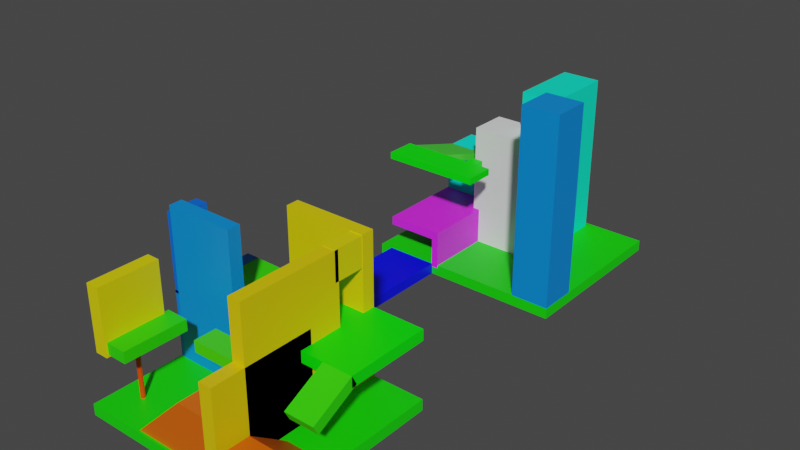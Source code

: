 # Source: blend.blend  (saved by Blender 2.91.10; exported with 4.5.12 LTS)
import bpy
from mathutils import Matrix  # noqa: F401  (used for matrix-valued properties, if any)

bpy.ops.wm.read_factory_settings(use_empty=True)
scene = bpy.context.scene
scene.name = 'Scene'

# ---- collections
col_collection = bpy.data.collections.new('Collection'); scene.collection.children.link(col_collection)

# ---- materials (node trees are filled in below, after node groups)
mat_x = bpy.data.materials.new('マテリアル')
mat_x.use_transparent_shadow = False
mat_003 = bpy.data.materials.new('マテリアル.003')
mat_003.use_transparent_shadow = False
mat_005 = bpy.data.materials.new('マテリアル.005')
mat_005.use_transparent_shadow = False
mat_009 = bpy.data.materials.new('マテリアル.009')
mat_009.use_transparent_shadow = False
mat_007 = bpy.data.materials.new('マテリアル.007')
mat_007.use_transparent_shadow = False
mat_001 = bpy.data.materials.new('マテリアル.001')
mat_001.use_transparent_shadow = False
mat_002 = bpy.data.materials.new('マテリアル.002')
mat_002.use_transparent_shadow = False
mat_011 = bpy.data.materials.new('マテリアル.011')
mat_011.use_transparent_shadow = False
mat_012 = bpy.data.materials.new('マテリアル.012')
mat_012.use_transparent_shadow = False
mat_008 = bpy.data.materials.new('マテリアル.008')
mat_008.use_transparent_shadow = False
mat_014 = bpy.data.materials.new('マテリアル.014')
mat_014.use_transparent_shadow = False
mat_013 = bpy.data.materials.new('マテリアル.013')
mat_013.use_transparent_shadow = False
mat_017 = bpy.data.materials.new('マテリアル.017')
mat_017.use_transparent_shadow = False
mat_006 = bpy.data.materials.new('マテリアル.006')
mat_006.use_transparent_shadow = False
mat_010 = bpy.data.materials.new('マテリアル.010')
mat_010.use_transparent_shadow = False
mat_018 = bpy.data.materials.new('マテリアル.018')
mat_018.use_transparent_shadow = False
mat_016 = bpy.data.materials.new('マテリアル.016')
mat_016.use_transparent_shadow = False
mat_015 = bpy.data.materials.new('マテリアル.015')
mat_015.use_transparent_shadow = False
mat_004 = bpy.data.materials.new('マテリアル.004')
mat_004.use_transparent_shadow = False
mat_019 = bpy.data.materials.new('マテリアル.019')
mat_019.use_transparent_shadow = False
mat_023 = bpy.data.materials.new('マテリアル.023')
mat_023.use_transparent_shadow = False
mat_021 = bpy.data.materials.new('マテリアル.021')
mat_021.use_transparent_shadow = False
mat_020 = bpy.data.materials.new('マテリアル.020')
mat_020.use_transparent_shadow = False
mat_024 = bpy.data.materials.new('マテリアル.024')
mat_024.use_transparent_shadow = False
mat_022 = bpy.data.materials.new('マテリアル.022')
mat_022.use_transparent_shadow = False

# ---- material node trees
mat_x.use_nodes = True; mat_x.node_tree.nodes.clear()
_N = mat_x.node_tree.nodes; _L = mat_x.node_tree.links
n0 = _N.new('ShaderNodeBsdfPrincipled'); n0.name = 'Principled BSDF'; n0.location = (10, 300)
n0.distribution = 'GGX'
n0.subsurface_method = 'BURLEY'
n0.inputs[0].default_value = (0.007624, 0.8, 0.0, 1.0)
n0.inputs[3].default_value = 1.45
n0.inputs[27].default_value = (0.0, 0.0, 0.0, 1.0)
n0.inputs[28].default_value = 1.0
n1 = _N.new('ShaderNodeOutputMaterial'); n1.name = 'Material Output'; n1.location = (300, 300)
_L.new(n0.outputs[0], n1.inputs[0])
n1.is_active_output = True
mat_003.use_nodes = True; mat_003.node_tree.nodes.clear()
_N = mat_003.node_tree.nodes; _L = mat_003.node_tree.links
n0 = _N.new('ShaderNodeBsdfPrincipled'); n0.name = 'Principled BSDF'; n0.location = (10, 300)
n0.distribution = 'GGX'
n0.subsurface_method = 'BURLEY'
n0.inputs[0].default_value = (0.8, 0.1141, 0.0, 1.0)
n0.inputs[3].default_value = 1.45
n0.inputs[27].default_value = (0.0, 0.0, 0.0, 1.0)
n0.inputs[28].default_value = 1.0
n1 = _N.new('ShaderNodeOutputMaterial'); n1.name = 'Material Output'; n1.location = (300, 300)
_L.new(n0.outputs[0], n1.inputs[0])
n1.is_active_output = True
mat_005.use_nodes = True; mat_005.node_tree.nodes.clear()
_N = mat_005.node_tree.nodes; _L = mat_005.node_tree.links
n0 = _N.new('ShaderNodeBsdfPrincipled'); n0.name = 'Principled BSDF'; n0.location = (10, 300)
n0.distribution = 'GGX'
n0.subsurface_method = 'BURLEY'
n0.inputs[0].default_value = (0.8, 0.6132, 0.0, 1.0)
n0.inputs[3].default_value = 1.45
n0.inputs[27].default_value = (0.0, 0.0, 0.0, 1.0)
n0.inputs[28].default_value = 1.0
n1 = _N.new('ShaderNodeOutputMaterial'); n1.name = 'Material Output'; n1.location = (300, 300)
_L.new(n0.outputs[0], n1.inputs[0])
n1.is_active_output = True
mat_009.use_nodes = True; mat_009.node_tree.nodes.clear()
_N = mat_009.node_tree.nodes; _L = mat_009.node_tree.links
n0 = _N.new('ShaderNodeBsdfPrincipled'); n0.name = 'Principled BSDF'; n0.location = (10, 300)
n0.distribution = 'GGX'
n0.subsurface_method = 'BURLEY'
n0.inputs[0].default_value = (0.7509, 0.8, 0.0, 1.0)
n0.inputs[3].default_value = 1.45
n0.inputs[27].default_value = (0.0, 0.0, 0.0, 1.0)
n0.inputs[28].default_value = 1.0
n1 = _N.new('ShaderNodeOutputMaterial'); n1.name = 'Material Output'; n1.location = (300, 300)
_L.new(n0.outputs[0], n1.inputs[0])
n1.is_active_output = True
mat_007.use_nodes = True; mat_007.node_tree.nodes.clear()
_N = mat_007.node_tree.nodes; _L = mat_007.node_tree.links
n0 = _N.new('ShaderNodeBsdfPrincipled'); n0.name = 'Principled BSDF'; n0.location = (10, 300)
n0.distribution = 'GGX'
n0.subsurface_method = 'BURLEY'
n0.inputs[0].default_value = (0.8, 0.7003, 0.0, 1.0)
n0.inputs[3].default_value = 1.45
n0.inputs[27].default_value = (0.0, 0.0, 0.0, 1.0)
n0.inputs[28].default_value = 1.0
n1 = _N.new('ShaderNodeOutputMaterial'); n1.name = 'Material Output'; n1.location = (300, 300)
_L.new(n0.outputs[0], n1.inputs[0])
n1.is_active_output = True
mat_001.use_nodes = True; mat_001.node_tree.nodes.clear()
_N = mat_001.node_tree.nodes; _L = mat_001.node_tree.links
n0 = _N.new('ShaderNodeBsdfPrincipled'); n0.name = 'Principled BSDF'; n0.location = (10, 300)
n0.distribution = 'GGX'
n0.subsurface_method = 'BURLEY'
n0.inputs[0].default_value = (0.0006761, 1.0, 0.0, 1.0)
n0.inputs[3].default_value = 1.45
n0.inputs[27].default_value = (0.0, 0.0, 0.0, 1.0)
n0.inputs[28].default_value = 1.0
n1 = _N.new('ShaderNodeOutputMaterial'); n1.name = 'Material Output'; n1.location = (300, 300)
_L.new(n0.outputs[0], n1.inputs[0])
n1.is_active_output = True
mat_002.use_nodes = True; mat_002.node_tree.nodes.clear()
_N = mat_002.node_tree.nodes; _L = mat_002.node_tree.links
n0 = _N.new('ShaderNodeBsdfPrincipled'); n0.name = 'Principled BSDF'; n0.location = (10, 300)
n0.distribution = 'GGX'
n0.subsurface_method = 'BURLEY'
n0.inputs[0].default_value = (0.02913, 0.8, 0.0, 1.0)
n0.inputs[3].default_value = 1.45
n0.inputs[27].default_value = (0.0, 0.0, 0.0, 1.0)
n0.inputs[28].default_value = 1.0
n1 = _N.new('ShaderNodeOutputMaterial'); n1.name = 'Material Output'; n1.location = (300, 300)
_L.new(n0.outputs[0], n1.inputs[0])
n1.is_active_output = True
mat_011.use_nodes = True; mat_011.node_tree.nodes.clear()
_N = mat_011.node_tree.nodes; _L = mat_011.node_tree.links
n0 = _N.new('ShaderNodeBsdfPrincipled'); n0.name = 'Principled BSDF'; n0.location = (10, 300)
n0.distribution = 'GGX'
n0.subsurface_method = 'BURLEY'
n0.inputs[0].default_value = (0.0, 0.2008, 0.8, 1.0)
n0.inputs[3].default_value = 1.45
n0.inputs[27].default_value = (0.0, 0.0, 0.0, 1.0)
n0.inputs[28].default_value = 1.0
n1 = _N.new('ShaderNodeOutputMaterial'); n1.name = 'Material Output'; n1.location = (300, 300)
_L.new(n0.outputs[0], n1.inputs[0])
n1.is_active_output = True
mat_012.use_nodes = True; mat_012.node_tree.nodes.clear()
_N = mat_012.node_tree.nodes; _L = mat_012.node_tree.links
n0 = _N.new('ShaderNodeBsdfPrincipled'); n0.name = 'Principled BSDF'; n0.location = (10, 300)
n0.distribution = 'GGX'
n0.subsurface_method = 'BURLEY'
n0.inputs[0].default_value = (0.03725, 0.8, 0.0, 1.0)
n0.inputs[3].default_value = 1.45
n0.inputs[27].default_value = (0.0, 0.0, 0.0, 1.0)
n0.inputs[28].default_value = 1.0
n1 = _N.new('ShaderNodeOutputMaterial'); n1.name = 'Material Output'; n1.location = (300, 300)
_L.new(n0.outputs[0], n1.inputs[0])
n1.is_active_output = True
mat_008.use_nodes = True; mat_008.node_tree.nodes.clear()
_N = mat_008.node_tree.nodes; _L = mat_008.node_tree.links
n0 = _N.new('ShaderNodeBsdfPrincipled'); n0.name = 'Principled BSDF'; n0.location = (10, 300)
n0.distribution = 'GGX'
n0.subsurface_method = 'BURLEY'
n0.inputs[0].default_value = (0.8, 0.6441, 0.0, 1.0)
n0.inputs[3].default_value = 1.45
n0.inputs[27].default_value = (0.0, 0.0, 0.0, 1.0)
n0.inputs[28].default_value = 1.0
n1 = _N.new('ShaderNodeOutputMaterial'); n1.name = 'Material Output'; n1.location = (300, 300)
_L.new(n0.outputs[0], n1.inputs[0])
n1.is_active_output = True
mat_014.use_nodes = True; mat_014.node_tree.nodes.clear()
_N = mat_014.node_tree.nodes; _L = mat_014.node_tree.links
n0 = _N.new('ShaderNodeBsdfPrincipled'); n0.name = 'Principled BSDF'; n0.location = (10, 300)
n0.distribution = 'GGX'
n0.subsurface_method = 'BURLEY'
n0.inputs[0].default_value = (0.0, 0.2584, 0.8, 1.0)
n0.inputs[3].default_value = 1.45
n0.inputs[27].default_value = (0.0, 0.0, 0.0, 1.0)
n0.inputs[28].default_value = 1.0
n1 = _N.new('ShaderNodeOutputMaterial'); n1.name = 'Material Output'; n1.location = (300, 300)
_L.new(n0.outputs[0], n1.inputs[0])
n1.is_active_output = True
mat_013.use_nodes = True; mat_013.node_tree.nodes.clear()
_N = mat_013.node_tree.nodes; _L = mat_013.node_tree.links
n0 = _N.new('ShaderNodeBsdfPrincipled'); n0.name = 'Principled BSDF'; n0.location = (10, 300)
n0.distribution = 'GGX'
n0.subsurface_method = 'BURLEY'
n0.inputs[0].default_value = (0.0, 0.1342, 0.8, 1.0)
n0.inputs[3].default_value = 1.45
n0.inputs[27].default_value = (0.0, 0.0, 0.0, 1.0)
n0.inputs[28].default_value = 1.0
n1 = _N.new('ShaderNodeOutputMaterial'); n1.name = 'Material Output'; n1.location = (300, 300)
_L.new(n0.outputs[0], n1.inputs[0])
n1.is_active_output = True
mat_017.use_nodes = True; mat_017.node_tree.nodes.clear()
_N = mat_017.node_tree.nodes; _L = mat_017.node_tree.links
n0 = _N.new('ShaderNodeBsdfPrincipled'); n0.name = 'Principled BSDF'; n0.location = (10, 300)
n0.distribution = 'GGX'
n0.subsurface_method = 'BURLEY'
n0.inputs[0].default_value = (0.06479, 0.8, 0.0, 1.0)
n0.inputs[3].default_value = 1.45
n0.inputs[27].default_value = (0.0, 0.0, 0.0, 1.0)
n0.inputs[28].default_value = 1.0
n1 = _N.new('ShaderNodeOutputMaterial'); n1.name = 'Material Output'; n1.location = (300, 300)
_L.new(n0.outputs[0], n1.inputs[0])
n1.is_active_output = True
mat_006.use_nodes = True; mat_006.node_tree.nodes.clear()
_N = mat_006.node_tree.nodes; _L = mat_006.node_tree.links
n0 = _N.new('ShaderNodeBsdfPrincipled'); n0.name = 'Principled BSDF'; n0.location = (10, 300)
n0.distribution = 'GGX'
n0.subsurface_method = 'BURLEY'
n0.inputs[0].default_value = (0.8, 0.5764, 0.0, 1.0)
n0.inputs[3].default_value = 1.45
n0.inputs[27].default_value = (0.0, 0.0, 0.0, 1.0)
n0.inputs[28].default_value = 1.0
n1 = _N.new('ShaderNodeOutputMaterial'); n1.name = 'Material Output'; n1.location = (300, 300)
_L.new(n0.outputs[0], n1.inputs[0])
n1.is_active_output = True
mat_010.use_nodes = True; mat_010.node_tree.nodes.clear()
_N = mat_010.node_tree.nodes; _L = mat_010.node_tree.links
n0 = _N.new('ShaderNodeBsdfPrincipled'); n0.name = 'Principled BSDF'; n0.location = (10, 300)
n0.distribution = 'GGX'
n0.subsurface_method = 'BURLEY'
n0.inputs[0].default_value = (0.8, 0.6977, 0.0, 1.0)
n0.inputs[3].default_value = 1.45
n0.inputs[27].default_value = (0.0, 0.0, 0.0, 1.0)
n0.inputs[28].default_value = 1.0
n1 = _N.new('ShaderNodeOutputMaterial'); n1.name = 'Material Output'; n1.location = (300, 300)
_L.new(n0.outputs[0], n1.inputs[0])
n1.is_active_output = True
mat_018.use_nodes = True; mat_018.node_tree.nodes.clear()
_N = mat_018.node_tree.nodes; _L = mat_018.node_tree.links
n0 = _N.new('ShaderNodeBsdfPrincipled'); n0.name = 'Principled BSDF'; n0.location = (10, 300)
n0.distribution = 'GGX'
n0.subsurface_method = 'BURLEY'
n0.inputs[0].default_value = (0.02627, 0.8, 0.0, 1.0)
n0.inputs[3].default_value = 1.45
n0.inputs[27].default_value = (0.0, 0.0, 0.0, 1.0)
n0.inputs[28].default_value = 1.0
n1 = _N.new('ShaderNodeOutputMaterial'); n1.name = 'Material Output'; n1.location = (300, 300)
_L.new(n0.outputs[0], n1.inputs[0])
n1.is_active_output = True
mat_016.use_nodes = True; mat_016.node_tree.nodes.clear()
_N = mat_016.node_tree.nodes; _L = mat_016.node_tree.links
n0 = _N.new('ShaderNodeBsdfPrincipled'); n0.name = 'Principled BSDF'; n0.location = (10, 300)
n0.distribution = 'GGX'
n0.subsurface_method = 'BURLEY'
n0.inputs[0].default_value = (0.8, 0.06209, 0.0, 1.0)
n0.inputs[3].default_value = 1.45
n0.inputs[27].default_value = (0.0, 0.0, 0.0, 1.0)
n0.inputs[28].default_value = 1.0
n1 = _N.new('ShaderNodeOutputMaterial'); n1.name = 'Material Output'; n1.location = (300, 300)
_L.new(n0.outputs[0], n1.inputs[0])
n1.is_active_output = True
mat_015.use_nodes = True; mat_015.node_tree.nodes.clear()
_N = mat_015.node_tree.nodes; _L = mat_015.node_tree.links
n0 = _N.new('ShaderNodeBsdfPrincipled'); n0.name = 'Principled BSDF'; n0.location = (10, 300)
n0.distribution = 'GGX'
n0.subsurface_method = 'BURLEY'
n0.inputs[0].default_value = (0.8, 0.05092, 0.0, 1.0)
n0.inputs[3].default_value = 1.45
n0.inputs[27].default_value = (0.0, 0.0, 0.0, 1.0)
n0.inputs[28].default_value = 1.0
n1 = _N.new('ShaderNodeOutputMaterial'); n1.name = 'Material Output'; n1.location = (300, 300)
_L.new(n0.outputs[0], n1.inputs[0])
n1.is_active_output = True
mat_004.use_nodes = True; mat_004.node_tree.nodes.clear()
_N = mat_004.node_tree.nodes; _L = mat_004.node_tree.links
n0 = _N.new('ShaderNodeBsdfPrincipled'); n0.name = 'Principled BSDF'; n0.location = (10, 300)
n0.distribution = 'GGX'
n0.subsurface_method = 'BURLEY'
n0.inputs[0].default_value = (0.8, 0.1224, 0.0, 1.0)
n0.inputs[3].default_value = 1.45
n0.inputs[27].default_value = (0.0, 0.0, 0.0, 1.0)
n0.inputs[28].default_value = 1.0
n1 = _N.new('ShaderNodeOutputMaterial'); n1.name = 'Material Output'; n1.location = (300, 300)
_L.new(n0.outputs[0], n1.inputs[0])
n1.is_active_output = True
mat_019.use_nodes = True; mat_019.node_tree.nodes.clear()
_N = mat_019.node_tree.nodes; _L = mat_019.node_tree.links
n0 = _N.new('ShaderNodeBsdfPrincipled'); n0.name = 'Principled BSDF'; n0.location = (10, 300)
n0.distribution = 'GGX'
n0.subsurface_method = 'BURLEY'
n0.inputs[0].default_value = (0.0, 0.003086, 1.0, 1.0)
n0.inputs[3].default_value = 1.45
n0.inputs[27].default_value = (0.0, 0.0, 0.0, 1.0)
n0.inputs[28].default_value = 1.0
n1 = _N.new('ShaderNodeOutputMaterial'); n1.name = 'Material Output'; n1.location = (300, 300)
_L.new(n0.outputs[0], n1.inputs[0])
n1.is_active_output = True
mat_023.use_nodes = True; mat_023.node_tree.nodes.clear()
_N = mat_023.node_tree.nodes; _L = mat_023.node_tree.links
n0 = _N.new('ShaderNodeBsdfPrincipled'); n0.name = 'Principled BSDF'; n0.location = (10, 300)
n0.distribution = 'GGX'
n0.subsurface_method = 'BURLEY'
n0.inputs[0].default_value = (0.8321, 0.02195, 1.0, 1.0)
n0.inputs[3].default_value = 1.45
n0.inputs[27].default_value = (0.0, 0.0, 0.0, 1.0)
n0.inputs[28].default_value = 1.0
n1 = _N.new('ShaderNodeOutputMaterial'); n1.name = 'Material Output'; n1.location = (300, 300)
_L.new(n0.outputs[0], n1.inputs[0])
n1.is_active_output = True
mat_021.use_nodes = True; mat_021.node_tree.nodes.clear()
_N = mat_021.node_tree.nodes; _L = mat_021.node_tree.links
n0 = _N.new('ShaderNodeBsdfPrincipled'); n0.name = 'Principled BSDF'; n0.location = (10, 300)
n0.distribution = 'GGX'
n0.subsurface_method = 'BURLEY'
n0.inputs[0].default_value = (0.0, 1.0, 0.7901, 1.0)
n0.inputs[3].default_value = 1.45
n0.inputs[27].default_value = (0.0, 0.0, 0.0, 1.0)
n0.inputs[28].default_value = 1.0
n1 = _N.new('ShaderNodeOutputMaterial'); n1.name = 'Material Output'; n1.location = (300, 300)
_L.new(n0.outputs[0], n1.inputs[0])
n1.is_active_output = True
mat_020.use_nodes = True; mat_020.node_tree.nodes.clear()
_N = mat_020.node_tree.nodes; _L = mat_020.node_tree.links
n0 = _N.new('ShaderNodeBsdfPrincipled'); n0.name = 'Principled BSDF'; n0.location = (10, 300)
n0.distribution = 'GGX'
n0.subsurface_method = 'BURLEY'
n0.inputs[0].default_value = (0.0, 1.0, 0.6473, 1.0)
n0.inputs[3].default_value = 1.45
n0.inputs[27].default_value = (0.0, 0.0, 0.0, 1.0)
n0.inputs[28].default_value = 1.0
n1 = _N.new('ShaderNodeOutputMaterial'); n1.name = 'Material Output'; n1.location = (300, 300)
_L.new(n0.outputs[0], n1.inputs[0])
n1.is_active_output = True
mat_024.use_nodes = True; mat_024.node_tree.nodes.clear()
_N = mat_024.node_tree.nodes; _L = mat_024.node_tree.links
n0 = _N.new('ShaderNodeBsdfPrincipled'); n0.name = 'Principled BSDF'; n0.location = (10, 300)
n0.distribution = 'GGX'
n0.subsurface_method = 'BURLEY'
n0.inputs[0].default_value = (0.0, 0.2432, 0.8, 1.0)
n0.inputs[3].default_value = 1.45
n0.inputs[27].default_value = (0.0, 0.0, 0.0, 1.0)
n0.inputs[28].default_value = 1.0
n1 = _N.new('ShaderNodeOutputMaterial'); n1.name = 'Material Output'; n1.location = (300, 300)
_L.new(n0.outputs[0], n1.inputs[0])
n1.is_active_output = True
mat_022.use_nodes = True; mat_022.node_tree.nodes.clear()
_N = mat_022.node_tree.nodes; _L = mat_022.node_tree.links
n0 = _N.new('ShaderNodeBsdfPrincipled'); n0.name = 'Principled BSDF'; n0.location = (10, 300)
n0.distribution = 'GGX'
n0.subsurface_method = 'BURLEY'
n0.inputs[0].default_value = (0.07786, 0.8, 0.04529, 1.0)
n0.inputs[3].default_value = 1.45
n0.inputs[27].default_value = (0.0, 0.0, 0.0, 1.0)
n0.inputs[28].default_value = 1.0
n1 = _N.new('ShaderNodeOutputMaterial'); n1.name = 'Material Output'; n1.location = (300, 300)
_L.new(n0.outputs[0], n1.inputs[0])
n1.is_active_output = True

# ---- world
world_world = bpy.data.worlds.new('World'); scene.world = world_world
world_world.use_nodes = True; world_world.node_tree.nodes.clear()
_N = world_world.node_tree.nodes; _L = world_world.node_tree.links
n0 = _N.new('ShaderNodeOutputWorld'); n0.name = 'World Output'; n0.location = (300, 300)
n1 = _N.new('ShaderNodeBackground'); n1.name = 'Background'; n1.location = (10, 300)
n1.inputs[0].default_value = (0.05088, 0.05088, 0.05088, 1.0)
_L.new(n1.outputs[0], n0.inputs[0])
n0.is_active_output = True
world_world.color = (0.05088, 0.05088, 0.05088)
world_world.use_sun_shadow = False
world_world.sun_shadow_jitter_overblur = 0.0

# ---- meshes
me_003 = bpy.data.meshes.new('立方体.003')
me_003.from_pydata([(-4.737, -3.811, -0.858), (-4.737, -3.811, -0.3727), (-4.737, 3.991, -0.858), (-4.737, 3.991, -0.3727), (4.191, -3.811, -0.858), (4.191, -3.811, -0.3727), (4.191, 3.991, -0.858), (4.191, 3.991, -0.3727)], [], [(0, 1, 3, 2), (2, 3, 7, 6), (6, 7, 5, 4), (4, 5, 1, 0), (2, 6, 4, 0), (7, 3, 1, 5)])
_uv = me_003.uv_layers.new(name='UVマップ')
_uv.uv.foreach_set('vector', [0.375, 0.0, 0.625, 0.0, 0.625, 0.25, 0.375, 0.25, 0.375, 0.25, 0.625, 0.25, 0.625, 0.5, 0.375, 0.5, 0.375, 0.5, 0.625, 0.5, 0.625, 0.75, 0.375, 0.75, 0.375, 0.75, 0.625, 0.75, 0.625, 1.0, 0.375, 1.0, 0.125, 0.5, 0.375, 0.5, 0.375, 0.75, 0.125, 0.75, 0.625, 0.5, 0.875, 0.5, 0.875, 0.75, 0.625, 0.75])
me_003.materials.append(mat_x)
me_003.use_remesh_fix_poles = True
me_003.use_remesh_preserve_attributes = False
me_003.update()
me_004 = bpy.data.meshes.new('立方体.004')
me_004.from_pydata([(2.126, -3.748, -0.5646), (2.126, -3.748, 0.8451), (2.126, -0.5811, -0.5646), (2.126, -2.532, 0.8451), (4.07, -3.748, -0.5646), (4.07, -3.748, 0.8451), (4.07, -0.5811, -0.5646), (4.07, -2.532, 0.8451)], [], [(0, 1, 3, 2), (2, 3, 7, 6), (6, 7, 5, 4), (4, 5, 1, 0), (2, 6, 4, 0), (7, 3, 1, 5)])
_uv = me_004.uv_layers.new(name='UVマップ')
_uv.uv.foreach_set('vector', [0.375, 0.0, 0.625, 0.0, 0.625, 0.09594, 0.375, 0.25, 0.375, 0.25, 0.625, 0.09594, 0.625, 0.6541, 0.375, 0.5, 0.375, 0.5, 0.625, 0.6541, 0.625, 0.75, 0.375, 0.75, 0.375, 0.75, 0.625, 0.75, 0.625, 1.0, 0.375, 1.0, 0.125, 0.5, 0.375, 0.5, 0.375, 0.75, 0.125, 0.75, 0.625, 0.6541, 0.875, 0.6541, 0.875, 0.75, 0.625, 0.75])
me_004.materials.append(mat_003)
me_004.use_remesh_fix_poles = True
me_004.use_remesh_preserve_attributes = False
me_004.update()
me_005 = bpy.data.meshes.new('立方体.005')
me_005.from_pydata([(1.299, -2.281, -0.8422), (1.299, -2.281, 5.747), (1.299, 2.225, -0.8422), (1.299, 2.225, 5.747), (1.869, -2.281, -0.8422), (1.869, -2.281, 5.747), (1.869, 2.225, -0.8422), (1.869, 2.225, 5.747)], [], [(0, 1, 3, 2), (2, 3, 7, 6), (6, 7, 5, 4), (4, 5, 1, 0), (2, 6, 4, 0), (7, 3, 1, 5)])
_uv = me_005.uv_layers.new(name='UVマップ')
_uv.uv.foreach_set('vector', [0.375, 0.0, 0.625, 0.0, 0.625, 0.2155, 0.375, 0.2155, 0.375, 0.2155, 0.625, 0.2155, 0.625, 0.5345, 0.375, 0.5345, 0.375, 0.5345, 0.625, 0.5345, 0.625, 0.75, 0.375, 0.75, 0.375, 0.75, 0.625, 0.75, 0.625, 1.0, 0.375, 1.0, 0.125, 0.5345, 0.375, 0.5345, 0.375, 0.75, 0.125, 0.75, 0.625, 0.5345, 0.875, 0.5345, 0.875, 0.75, 0.625, 0.75])
me_005.materials.append(mat_005)
me_005.use_remesh_fix_poles = True
me_005.use_remesh_preserve_attributes = False
me_005.update()
me_007 = bpy.data.meshes.new('立方体.007')
me_007.from_pydata([(1.299, 2.056, -0.8422), (1.299, 2.056, 2.504), (1.299, 4.009, -0.8422), (1.299, 4.009, 2.504), (1.869, 2.056, -0.8422), (1.869, 2.056, 2.504), (1.869, 4.009, -0.8422), (1.869, 4.009, 2.504)], [], [(0, 1, 3, 2), (2, 3, 7, 6), (6, 7, 5, 4), (4, 5, 1, 0), (2, 6, 4, 0), (7, 3, 1, 5)])
_uv = me_007.uv_layers.new(name='UVマップ')
_uv.uv.foreach_set('vector', [0.375, 0.0, 0.625, 0.0, 0.625, 0.2155, 0.375, 0.2155, 0.375, 0.2155, 0.625, 0.2155, 0.625, 0.5345, 0.375, 0.5345, 0.375, 0.5345, 0.625, 0.5345, 0.625, 0.75, 0.375, 0.75, 0.375, 0.75, 0.625, 0.75, 0.625, 1.0, 0.375, 1.0, 0.125, 0.5345, 0.375, 0.5345, 0.375, 0.75, 0.125, 0.75, 0.625, 0.5345, 0.875, 0.5345, 0.875, 0.75, 0.625, 0.75])
me_007.materials.append(mat_009)
me_007.use_remesh_fix_poles = True
me_007.use_remesh_preserve_attributes = False
me_007.update()
me_009 = bpy.data.meshes.new('立方体.009')
me_009.from_pydata([(1.299, 2.056, 4.484), (1.299, 2.056, 5.762), (1.299, 4.009, 4.484), (1.299, 4.009, 5.762), (1.869, 2.056, 4.484), (1.869, 2.056, 5.762), (1.869, 4.009, 4.484), (1.869, 4.009, 5.762)], [], [(0, 1, 3, 2), (2, 3, 7, 6), (6, 7, 5, 4), (4, 5, 1, 0), (2, 6, 4, 0), (7, 3, 1, 5)])
_uv = me_009.uv_layers.new(name='UVマップ')
_uv.uv.foreach_set('vector', [0.375, 0.0, 0.625, 0.0, 0.625, 0.2155, 0.375, 0.2155, 0.375, 0.2155, 0.625, 0.2155, 0.625, 0.5345, 0.375, 0.5345, 0.375, 0.5345, 0.625, 0.5345, 0.625, 0.75, 0.375, 0.75, 0.375, 0.75, 0.625, 0.75, 0.625, 1.0, 0.375, 1.0, 0.125, 0.5345, 0.375, 0.5345, 0.375, 0.75, 0.125, 0.75, 0.625, 0.5345, 0.875, 0.5345, 0.875, 0.75, 0.625, 0.75])
me_009.materials.append(mat_007)
me_009.use_remesh_fix_poles = True
me_009.use_remesh_preserve_attributes = False
me_009.update()
me_010 = bpy.data.meshes.new('立方体.010')
me_010.from_pydata([(-0.1571, 0.2577, 2.151), (-0.1571, 0.2577, 2.637), (-0.1571, 3.991, 2.151), (-0.1571, 3.991, 2.637), (4.191, 0.2577, 2.151), (4.191, 0.2577, 2.637), (4.191, 3.991, 2.151), (4.191, 3.991, 2.637)], [], [(0, 1, 3, 2), (2, 3, 7, 6), (6, 7, 5, 4), (4, 5, 1, 0), (2, 6, 4, 0), (7, 3, 1, 5)])
_uv = me_010.uv_layers.new(name='UVマップ')
_uv.uv.foreach_set('vector', [0.375, 0.0, 0.625, 0.0, 0.625, 0.25, 0.375, 0.25, 0.375, 0.25, 0.625, 0.25, 0.625, 0.5, 0.375, 0.5, 0.375, 0.5, 0.625, 0.5, 0.625, 0.75, 0.375, 0.75, 0.375, 0.75, 0.625, 0.75, 0.625, 1.0, 0.375, 1.0, 0.125, 0.5, 0.375, 0.5, 0.375, 0.75, 0.125, 0.75, 0.625, 0.5, 0.875, 0.5, 0.875, 0.75, 0.625, 0.75])
me_010.materials.append(mat_001)
me_010.use_remesh_fix_poles = True
me_010.use_remesh_preserve_attributes = False
me_010.update()
me_011 = bpy.data.meshes.new('立方体.011')
me_011.from_pydata([(2.88, -1.396, 1.233), (2.88, -1.618, 1.664), (2.88, 0.4879, 2.202), (2.88, 0.2659, 2.633), (4.191, -1.396, 1.233), (4.191, -1.618, 1.664), (4.191, 0.4879, 2.202), (4.191, 0.2659, 2.633)], [], [(0, 1, 3, 2), (2, 3, 7, 6), (6, 7, 5, 4), (4, 5, 1, 0), (2, 6, 4, 0), (7, 3, 1, 5)])
_uv = me_011.uv_layers.new(name='UVマップ')
_uv.uv.foreach_set('vector', [0.375, 0.0, 0.625, 0.0, 0.625, 0.25, 0.375, 0.25, 0.375, 0.25, 0.625, 0.25, 0.625, 0.5, 0.375, 0.5, 0.375, 0.5, 0.625, 0.5, 0.625, 0.75, 0.375, 0.75, 0.375, 0.75, 0.625, 0.75, 0.625, 1.0, 0.375, 1.0, 0.125, 0.5, 0.375, 0.5, 0.375, 0.75, 0.125, 0.75, 0.625, 0.5, 0.875, 0.5, 0.875, 0.75, 0.625, 0.75])
me_011.materials.append(mat_002)
me_011.use_remesh_fix_poles = True
me_011.use_remesh_preserve_attributes = False
me_011.update()
me_013 = bpy.data.meshes.new('立方体.013')
me_013.from_pydata([(-4.716, 0.3064, -0.8422), (-4.716, 0.3064, 2.549), (-4.716, 3.998, -0.8422), (-4.716, 3.998, 2.549), (-4.146, 0.3064, -0.8422), (-4.146, 0.3064, 2.549), (-4.146, 3.998, -0.8422), (-4.146, 3.998, 2.549)], [], [(0, 1, 3, 2), (2, 3, 7, 6), (6, 7, 5, 4), (4, 5, 1, 0), (2, 6, 4, 0), (7, 3, 1, 5)])
_uv = me_013.uv_layers.new(name='UVマップ')
_uv.uv.foreach_set('vector', [0.375, 0.0, 0.625, 0.0, 0.625, 0.2155, 0.375, 0.2155, 0.375, 0.2155, 0.625, 0.2155, 0.625, 0.5345, 0.375, 0.5345, 0.375, 0.5345, 0.625, 0.5345, 0.625, 0.75, 0.375, 0.75, 0.375, 0.75, 0.625, 0.75, 0.625, 1.0, 0.375, 1.0, 0.125, 0.5345, 0.375, 0.5345, 0.375, 0.75, 0.125, 0.75, 0.625, 0.5345, 0.875, 0.5345, 0.875, 0.75, 0.625, 0.75])
me_013.materials.append(mat_011)
me_013.use_remesh_fix_poles = True
me_013.use_remesh_preserve_attributes = False
me_013.update()
me_014 = bpy.data.meshes.new('立方体.014')
me_014.from_pydata([(-1.459, 0.3039, 1.949), (-4.525, 0.3095, 1.964), (-1.453, 3.996, 1.953), (-4.519, 4.001, 1.968), (-1.456, 0.3033, 2.518), (-4.523, 0.3089, 2.534), (-1.45, 3.995, 2.523), (-4.517, 4.001, 2.538)], [], [(0, 1, 3, 2), (2, 3, 7, 6), (6, 7, 5, 4), (4, 5, 1, 0), (2, 6, 4, 0), (7, 3, 1, 5)])
_uv = me_014.uv_layers.new(name='UVマップ')
_uv.uv.foreach_set('vector', [0.375, 0.0, 0.625, 0.0, 0.625, 0.2155, 0.375, 0.2155, 0.375, 0.2155, 0.625, 0.2155, 0.625, 0.5345, 0.375, 0.5345, 0.375, 0.5345, 0.625, 0.5345, 0.625, 0.75, 0.375, 0.75, 0.375, 0.75, 0.625, 0.75, 0.625, 1.0, 0.375, 1.0, 0.125, 0.5345, 0.375, 0.5345, 0.375, 0.75, 0.125, 0.75, 0.625, 0.5345, 0.875, 0.5345, 0.875, 0.75, 0.625, 0.75])
me_014.materials.append(mat_012)
me_014.use_remesh_fix_poles = True
me_014.use_remesh_preserve_attributes = False
me_014.update()
me_015 = bpy.data.meshes.new('立方体.015')
me_015.from_pydata([(1.885, 3.444, -0.7895), (1.885, 3.444, 5.8), (-1.774, 3.431, -0.7895), (-1.774, 3.431, 5.8), (1.88, 4.013, -0.7895), (1.88, 4.013, 5.8), (-1.779, 4.001, -0.7895), (-1.779, 4.001, 5.8)], [], [(0, 1, 3, 2), (2, 3, 7, 6), (6, 7, 5, 4), (4, 5, 1, 0), (2, 6, 4, 0), (7, 3, 1, 5)])
_uv = me_015.uv_layers.new(name='UVマップ')
_uv.uv.foreach_set('vector', [0.375, 0.0, 0.625, 0.0, 0.625, 0.2155, 0.375, 0.2155, 0.375, 0.2155, 0.625, 0.2155, 0.625, 0.5345, 0.375, 0.5345, 0.375, 0.5345, 0.625, 0.5345, 0.625, 0.75, 0.375, 0.75, 0.375, 0.75, 0.625, 0.75, 0.625, 1.0, 0.375, 1.0, 0.125, 0.5345, 0.375, 0.5345, 0.375, 0.75, 0.125, 0.75, 0.625, 0.5345, 0.875, 0.5345, 0.875, 0.75, 0.625, 0.75])
me_015.materials.append(mat_008)
me_015.use_remesh_fix_poles = True
me_015.use_remesh_preserve_attributes = False
me_015.update()
me_016 = bpy.data.meshes.new('立方体.016')
me_016.from_pydata([(-1.461, 0.2789, 6.142), (-4.528, 0.2864, 6.131), (-1.449, 0.2814, -0.5942), (-4.516, 0.2889, -0.6046), (-1.46, 0.8488, 6.142), (-4.526, 0.8563, 6.132), (-1.448, 0.8513, -0.5938), (-4.515, 0.8588, -0.6042)], [], [(0, 1, 3, 2), (2, 3, 7, 6), (6, 7, 5, 4), (4, 5, 1, 0), (2, 6, 4, 0), (7, 3, 1, 5)])
_uv = me_016.uv_layers.new(name='UVマップ')
_uv.uv.foreach_set('vector', [0.375, 0.0, 0.625, 0.0, 0.625, 0.2155, 0.375, 0.2155, 0.375, 0.2155, 0.625, 0.2155, 0.625, 0.5345, 0.375, 0.5345, 0.375, 0.5345, 0.625, 0.5345, 0.625, 0.75, 0.375, 0.75, 0.375, 0.75, 0.625, 0.75, 0.625, 1.0, 0.375, 1.0, 0.125, 0.5345, 0.375, 0.5345, 0.375, 0.75, 0.125, 0.75, 0.625, 0.5345, 0.875, 0.5345, 0.875, 0.75, 0.625, 0.75])
me_016.materials.append(mat_014)
me_016.use_remesh_fix_poles = True
me_016.use_remesh_preserve_attributes = False
me_016.update()
me_017 = bpy.data.meshes.new('立方体.017')
me_017.from_pydata([(-4.716, 0.3064, 2.431), (-4.716, 0.3064, 5.822), (-4.716, 1.684, 2.431), (-4.716, 1.684, 5.822), (-4.146, 0.3064, 2.431), (-4.146, 0.3064, 5.822), (-4.146, 1.684, 2.431), (-4.146, 1.684, 5.822)], [], [(0, 1, 3, 2), (2, 3, 7, 6), (6, 7, 5, 4), (4, 5, 1, 0), (2, 6, 4, 0), (7, 3, 1, 5)])
_uv = me_017.uv_layers.new(name='UVマップ')
_uv.uv.foreach_set('vector', [0.375, 0.0, 0.625, 0.0, 0.625, 0.2155, 0.375, 0.2155, 0.375, 0.2155, 0.625, 0.2155, 0.625, 0.5345, 0.375, 0.5345, 0.375, 0.5345, 0.625, 0.5345, 0.625, 0.75, 0.375, 0.75, 0.375, 0.75, 0.625, 0.75, 0.625, 1.0, 0.375, 1.0, 0.125, 0.5345, 0.375, 0.5345, 0.375, 0.75, 0.125, 0.75, 0.625, 0.5345, 0.875, 0.5345, 0.875, 0.75, 0.625, 0.75])
me_017.materials.append(mat_013)
me_017.use_remesh_fix_poles = True
me_017.use_remesh_preserve_attributes = False
me_017.update()
me_018 = bpy.data.meshes.new('立方体.018')
me_018.from_pydata([(-1.42, -1.632, 2.151), (-1.42, -1.632, 2.637), (-1.42, -0.6359, 2.151), (-1.42, -0.6359, 2.637), (1.339, -1.632, 2.151), (1.339, -1.632, 2.637), (1.339, -0.6359, 2.151), (1.339, -0.6359, 2.637)], [], [(0, 1, 3, 2), (2, 3, 7, 6), (6, 7, 5, 4), (4, 5, 1, 0), (2, 6, 4, 0), (7, 3, 1, 5)])
_uv = me_018.uv_layers.new(name='UVマップ')
_uv.uv.foreach_set('vector', [0.375, 0.0, 0.625, 0.0, 0.625, 0.25, 0.375, 0.25, 0.375, 0.25, 0.625, 0.25, 0.625, 0.5, 0.375, 0.5, 0.375, 0.5, 0.625, 0.5, 0.625, 0.75, 0.375, 0.75, 0.375, 0.75, 0.625, 0.75, 0.625, 1.0, 0.375, 1.0, 0.125, 0.5, 0.375, 0.5, 0.375, 0.75, 0.125, 0.75, 0.625, 0.5, 0.875, 0.5, 0.875, 0.75, 0.625, 0.75])
me_018.materials.append(mat_017)
me_018.use_remesh_fix_poles = True
me_018.use_remesh_preserve_attributes = False
me_018.update()
me_019 = bpy.data.meshes.new('立方体.019')
me_019.from_pydata([(1.299, -3.736, -0.8422), (1.299, -3.736, 3.275), (1.299, 0.7706, -0.8422), (1.299, 0.7706, 3.275), (1.869, -3.736, -0.8422), (1.869, -3.736, 3.275), (1.869, 0.7706, -0.8422), (1.869, 0.7706, 3.275)], [], [(0, 1, 3, 2), (2, 3, 7, 6), (6, 7, 5, 4), (4, 5, 1, 0), (2, 6, 4, 0), (7, 3, 1, 5)])
_uv = me_019.uv_layers.new(name='UVマップ')
_uv.uv.foreach_set('vector', [0.375, 0.0, 0.625, 0.0, 0.625, 0.2155, 0.375, 0.2155, 0.375, 0.2155, 0.625, 0.2155, 0.625, 0.5345, 0.375, 0.5345, 0.375, 0.5345, 0.625, 0.5345, 0.625, 0.75, 0.375, 0.75, 0.375, 0.75, 0.625, 0.75, 0.625, 1.0, 0.375, 1.0, 0.125, 0.5345, 0.375, 0.5345, 0.375, 0.75, 0.125, 0.75, 0.625, 0.5345, 0.875, 0.5345, 0.875, 0.75, 0.625, 0.75])
me_019.materials.append(mat_006)
me_019.use_remesh_fix_poles = True
me_019.use_remesh_preserve_attributes = False
me_019.update()
me_020 = bpy.data.meshes.new('立方体.020')
me_020.from_pydata([(-4.16, -3.736, 2.045), (-4.16, -3.736, 4.849), (-4.16, -1.135, 2.045), (-4.16, -1.135, 4.849), (-3.59, -3.736, 2.045), (-3.59, -3.736, 4.849), (-3.59, -1.135, 2.045), (-3.59, -1.135, 4.849)], [], [(0, 1, 3, 2), (2, 3, 7, 6), (6, 7, 5, 4), (4, 5, 1, 0), (2, 6, 4, 0), (7, 3, 1, 5)])
_uv = me_020.uv_layers.new(name='UVマップ')
_uv.uv.foreach_set('vector', [0.375, 0.0, 0.625, 0.0, 0.625, 0.2155, 0.375, 0.2155, 0.375, 0.2155, 0.625, 0.2155, 0.625, 0.5345, 0.375, 0.5345, 0.375, 0.5345, 0.625, 0.5345, 0.625, 0.75, 0.375, 0.75, 0.375, 0.75, 0.625, 0.75, 0.625, 1.0, 0.375, 1.0, 0.125, 0.5345, 0.375, 0.5345, 0.375, 0.75, 0.125, 0.75, 0.625, 0.5345, 0.875, 0.5345, 0.875, 0.75, 0.625, 0.75])
me_020.materials.append(mat_010)
me_020.use_remesh_fix_poles = True
me_020.use_remesh_preserve_attributes = False
me_020.update()
me_021 = bpy.data.meshes.new('立方体.021')
me_021.from_pydata([(-3.672, -0.8852, 2.151), (-3.672, -0.8852, 2.637), (-2.676, -0.8923, 2.151), (-2.676, -0.8923, 2.637), (-3.692, -3.644, 2.151), (-3.692, -3.644, 2.637), (-2.696, -3.651, 2.151), (-2.696, -3.651, 2.637)], [], [(0, 1, 3, 2), (2, 3, 7, 6), (6, 7, 5, 4), (4, 5, 1, 0), (2, 6, 4, 0), (7, 3, 1, 5)])
_uv = me_021.uv_layers.new(name='UVマップ')
_uv.uv.foreach_set('vector', [0.375, 0.0, 0.625, 0.0, 0.625, 0.25, 0.375, 0.25, 0.375, 0.25, 0.625, 0.25, 0.625, 0.5, 0.375, 0.5, 0.375, 0.5, 0.625, 0.5, 0.625, 0.75, 0.375, 0.75, 0.375, 0.75, 0.625, 0.75, 0.625, 1.0, 0.375, 1.0, 0.125, 0.5, 0.375, 0.5, 0.375, 0.75, 0.125, 0.75, 0.625, 0.5, 0.875, 0.5, 0.875, 0.75, 0.625, 0.75])
me_021.materials.append(mat_018)
me_021.use_remesh_fix_poles = True
me_021.use_remesh_preserve_attributes = False
me_021.update()
me_x = bpy.data.meshes.new('円柱')
me_x.from_pydata([(0.004848, -1.121, -0.4626), (0.004848, -1.121, 2.294), (0.05702, -1.136, -0.4626), (0.05702, -1.136, 2.294), (0.09262, -1.177, -0.4626), (0.09262, -1.177, 2.294), (0.1004, -1.231, -0.4626), (0.1004, -1.231, 2.294), (0.07777, -1.28, -0.4626), (0.07777, -1.28, 2.294), (0.03203, -1.31, -0.4626), (0.03203, -1.31, 2.294), (-0.02234, -1.31, -0.4626), (-0.02234, -1.31, 2.294), (-0.06808, -1.28, -0.4626), (-0.06808, -1.28, 2.294), (-0.09066, -1.231, -0.4626), (-0.09066, -1.231, 2.294), (-0.08293, -1.177, -0.4626), (-0.08293, -1.177, 2.294), (-0.04732, -1.136, -0.4626), (-0.04732, -1.136, 2.294)], [], [(0, 1, 3, 2), (2, 3, 5, 4), (4, 5, 7, 6), (6, 7, 9, 8), (8, 9, 11, 10), (10, 11, 13, 12), (12, 13, 15, 14), (14, 15, 17, 16), (16, 17, 19, 18), (3, 1, 21, 19, 17, 15, 13, 11, 9, 7, 5), (18, 19, 21, 20), (20, 21, 1, 0), (0, 2, 4, 6, 8, 10, 12, 14, 16, 18, 20)])
_uv = me_x.uv_layers.new(name='UVマップ')
_uv.uv.foreach_set('vector', [1.0, 0.5, 1.0, 1.0, 0.9091, 1.0, 0.9091, 0.5, 0.9091, 0.5, 0.9091, 1.0, 0.8182, 1.0, 0.8182, 0.5, 0.8182, 0.5, 0.8182, 1.0, 0.7273, 1.0, 0.7273, 0.5, 0.7273, 0.5, 0.7273, 1.0, 0.6364, 1.0, 0.6364, 0.5, 0.6364, 0.5, 0.6364, 1.0, 0.5455, 1.0, 0.5455, 0.5, 0.5455, 0.5, 0.5455, 1.0, 0.4545, 1.0, 0.4545, 0.5, 0.4545, 0.5, 0.4545, 1.0, 0.3636, 1.0, 0.3636, 0.5, 0.3636, 0.5, 0.3636, 1.0, 0.2727, 1.0, 0.2727, 0.5, 0.2727, 0.5, 0.2727, 1.0, 0.1818, 1.0, 0.1818, 0.5, 0.3798, 0.4519, 0.25, 0.49, 0.1202, 0.4519, 0.03169, 0.3497, 0.01244, 0.2158, 0.06862, 0.09283, 0.1824, 0.01972, 0.3176, 0.01972, 0.4314, 0.09283, 0.4876, 0.2158, 0.4683, 0.3497, 0.1818, 0.5, 0.1818, 1.0, 0.09091, 1.0, 0.09091, 0.5, 0.09091, 0.5, 0.09091, 1.0, -1.788e-07, 1.0, -1.788e-07, 0.5, 0.75, 0.49, 0.8798, 0.4519, 0.9683, 0.3497, 0.9876, 0.2158, 0.9314, 0.09283, 0.8176, 0.01972, 0.6824, 0.01972, 0.5686, 0.09283, 0.5124, 0.2158, 0.5317, 0.3497, 0.6202, 0.4519])
me_x.materials.append(mat_016)
me_x.use_remesh_fix_poles = True
me_x.use_remesh_preserve_attributes = False
me_x.update()
me_001 = bpy.data.meshes.new('円柱.001')
me_001.from_pydata([(-3.683, -2.313, -0.4626), (-3.683, -2.313, 2.294), (-3.631, -2.328, -0.4626), (-3.631, -2.328, 2.294), (-3.595, -2.369, -0.4626), (-3.595, -2.369, 2.294), (-3.587, -2.423, -0.4626), (-3.587, -2.423, 2.294), (-3.61, -2.473, -0.4626), (-3.61, -2.473, 2.294), (-3.656, -2.502, -0.4626), (-3.656, -2.502, 2.294), (-3.71, -2.502, -0.4626), (-3.71, -2.502, 2.294), (-3.756, -2.473, -0.4626), (-3.756, -2.473, 2.294), (-3.778, -2.423, -0.4626), (-3.778, -2.423, 2.294), (-3.771, -2.369, -0.4626), (-3.771, -2.369, 2.294), (-3.735, -2.328, -0.4626), (-3.735, -2.328, 2.294)], [], [(0, 1, 3, 2), (2, 3, 5, 4), (4, 5, 7, 6), (6, 7, 9, 8), (8, 9, 11, 10), (10, 11, 13, 12), (12, 13, 15, 14), (14, 15, 17, 16), (16, 17, 19, 18), (3, 1, 21, 19, 17, 15, 13, 11, 9, 7, 5), (18, 19, 21, 20), (20, 21, 1, 0), (0, 2, 4, 6, 8, 10, 12, 14, 16, 18, 20)])
_uv = me_001.uv_layers.new(name='UVマップ')
_uv.uv.foreach_set('vector', [1.0, 0.5, 1.0, 1.0, 0.9091, 1.0, 0.9091, 0.5, 0.9091, 0.5, 0.9091, 1.0, 0.8182, 1.0, 0.8182, 0.5, 0.8182, 0.5, 0.8182, 1.0, 0.7273, 1.0, 0.7273, 0.5, 0.7273, 0.5, 0.7273, 1.0, 0.6364, 1.0, 0.6364, 0.5, 0.6364, 0.5, 0.6364, 1.0, 0.5455, 1.0, 0.5455, 0.5, 0.5455, 0.5, 0.5455, 1.0, 0.4545, 1.0, 0.4545, 0.5, 0.4545, 0.5, 0.4545, 1.0, 0.3636, 1.0, 0.3636, 0.5, 0.3636, 0.5, 0.3636, 1.0, 0.2727, 1.0, 0.2727, 0.5, 0.2727, 0.5, 0.2727, 1.0, 0.1818, 1.0, 0.1818, 0.5, 0.3798, 0.4519, 0.25, 0.49, 0.1202, 0.4519, 0.03169, 0.3497, 0.01244, 0.2158, 0.06862, 0.09283, 0.1824, 0.01972, 0.3176, 0.01972, 0.4314, 0.09283, 0.4876, 0.2158, 0.4683, 0.3497, 0.1818, 0.5, 0.1818, 1.0, 0.09091, 1.0, 0.09091, 0.5, 0.09091, 0.5, 0.09091, 1.0, -1.788e-07, 1.0, -1.788e-07, 0.5, 0.75, 0.49, 0.8798, 0.4519, 0.9683, 0.3497, 0.9876, 0.2158, 0.9314, 0.09283, 0.8176, 0.01972, 0.6824, 0.01972, 0.5686, 0.09283, 0.5124, 0.2158, 0.5317, 0.3497, 0.6202, 0.4519])
me_001.materials.append(mat_015)
me_001.use_remesh_fix_poles = True
me_001.use_remesh_preserve_attributes = False
me_001.update()
me_022 = bpy.data.meshes.new('立方体.022')
me_022.from_pydata([(-2.405, -3.704, -0.5392), (0.0669, -3.704, 1.864), (-2.405, -1.663, -0.5392), (0.0669, -1.663, 1.864), (1.31, -3.704, -0.5392), (1.31, -3.704, 1.864), (1.31, -1.663, -0.5392), (1.31, -1.663, 1.864)], [], [(0, 1, 3, 2), (2, 3, 7, 6), (6, 7, 5, 4), (4, 5, 1, 0), (2, 6, 4, 0), (7, 3, 1, 5)])
_uv = me_022.uv_layers.new(name='UVマップ')
_uv.uv.foreach_set('vector', [0.375, 0.0, 0.625, 0.0, 0.625, 0.25, 0.375, 0.25, 0.375, 0.25, 0.625, 0.25, 0.625, 0.5, 0.375, 0.5, 0.375, 0.5, 0.625, 0.5, 0.625, 0.75, 0.375, 0.75, 0.375, 0.75, 0.625, 0.75, 0.625, 1.0, 0.375, 1.0, 0.125, 0.5, 0.375, 0.5, 0.375, 0.75, 0.125, 0.75, 0.625, 0.5, 0.875, 0.5, 0.875, 0.75, 0.625, 0.75])
me_022.materials.append(mat_004)
me_022.use_remesh_fix_poles = True
me_022.use_remesh_preserve_attributes = False
me_022.update()
me_x_1 = bpy.data.meshes.new('立方体')
me_x_1.from_pydata([(-4.809, 4.423, -0.9917), (-4.809, 4.423, -0.4339), (-4.809, 14.23, -0.9917), (-4.809, 14.23, -0.4339), (-2.095, 4.423, -0.9917), (-2.095, 4.423, -0.4339), (-2.095, 14.23, -0.9917), (-2.095, 14.23, -0.4339)], [], [(0, 1, 3, 2), (2, 3, 7, 6), (6, 7, 5, 4), (4, 5, 1, 0), (2, 6, 4, 0), (7, 3, 1, 5)])
_uv = me_x_1.uv_layers.new(name='UVマップ')
_uv.uv.foreach_set('vector', [0.375, 0.0, 0.625, 0.0, 0.625, 0.25, 0.375, 0.25, 0.375, 0.25, 0.625, 0.25, 0.625, 0.5, 0.375, 0.5, 0.375, 0.5, 0.625, 0.5, 0.625, 0.75, 0.375, 0.75, 0.375, 0.75, 0.625, 0.75, 0.625, 1.0, 0.375, 1.0, 0.125, 0.4595, 0.375, 0.5, 0.375, 0.75, 0.125, 0.75, 0.625, 0.5, 0.875, 0.4595, 0.875, 0.75, 0.625, 0.75])
me_x_1.materials.append(mat_019)
me_x_1.use_remesh_fix_poles = True
me_x_1.use_remesh_preserve_attributes = False
me_x_1.use_mirror_vertex_groups = False
me_x_1.update()
me_002 = bpy.data.meshes.new('立方体.002')
me_002.from_pydata([(-4.737, 12.15, -0.858), (-4.737, 12.15, -0.3727), (-4.737, 19.95, -0.858), (-4.737, 19.95, -0.3727), (4.191, 12.15, -0.858), (4.191, 12.15, -0.3727), (4.191, 19.95, -0.858), (4.191, 19.95, -0.3727)], [], [(0, 1, 3, 2), (2, 3, 7, 6), (6, 7, 5, 4), (4, 5, 1, 0), (2, 6, 4, 0), (7, 3, 1, 5)])
_uv = me_002.uv_layers.new(name='UVマップ')
_uv.uv.foreach_set('vector', [0.375, 0.0, 0.625, 0.0, 0.625, 0.25, 0.375, 0.25, 0.375, 0.25, 0.625, 0.25, 0.625, 0.5, 0.375, 0.5, 0.375, 0.5, 0.625, 0.5, 0.625, 0.75, 0.375, 0.75, 0.375, 0.75, 0.625, 0.75, 0.625, 1.0, 0.375, 1.0, 0.125, 0.5, 0.375, 0.5, 0.375, 0.75, 0.125, 0.75, 0.625, 0.5, 0.875, 0.5, 0.875, 0.75, 0.625, 0.75])
me_002.materials.append(mat_x)
me_002.use_remesh_fix_poles = True
me_002.use_remesh_preserve_attributes = False
me_002.update()
me_006 = bpy.data.meshes.new('立方体.006')
me_006.from_pydata([(-4.706, 13.99, 1.434), (-4.706, 19.17, 1.434), (-1.748, 13.99, -0.5664), (-1.748, 13.99, 1.434), (-1.748, 19.17, -0.5664), (-1.748, 19.17, 1.434), (-2.1, 19.17, -0.5664), (-2.1, 13.99, -0.5664), (-2.1, 19.17, 0.9919), (-2.1, 13.99, 0.9919), (-4.706, 19.17, 0.9919), (-4.706, 13.99, 0.9919)], [], [(4, 5, 3, 2), (2, 3, 0, 11, 9, 7), (5, 1, 0, 3), (9, 8, 6, 7), (6, 8, 10, 1, 5, 4), (10, 11, 0, 1), (8, 9, 11, 10), (7, 6, 4, 2)])
_uv = me_006.uv_layers.new(name='UVマップ')
_uv.uv.foreach_set('vector', [0.375, 0.5, 0.625, 0.5, 0.625, 0.75, 0.375, 0.75, 0.375, 0.75, 0.625, 0.75, 0.625, 1.0, 0.5698, 1.0, 0.5698, 0.794, 0.375, 0.794, 0.625, 0.5, 0.875, 0.5, 0.875, 0.75, 0.625, 0.75, 0.625, 0.6863, 0.625, 0.5595, 0.4302, 0.5595, 0.4302, 0.6863, 0.375, 0.456, 0.5698, 0.456, 0.5698, 0.25, 0.625, 0.25, 0.625, 0.5, 0.375, 0.5, 0.5698, 0.25, 0.5698, 0.0, 0.625, 0.0, 0.625, 0.25, 0.625, 0.5595, 0.625, 0.6863, 0.831, 0.6863, 0.831, 0.5595, 0.331, 0.75, 0.331, 0.5, 0.375, 0.5, 0.375, 0.75])
me_006.materials.append(mat_023)
me_006.use_remesh_fix_poles = True
me_006.use_remesh_preserve_attributes = False
me_006.use_mirror_vertex_groups = False
me_006.update()
me_012 = bpy.data.meshes.new('立方体.012')
me_012.from_pydata([(-2.099, 17.5, -1.0), (-2.099, 17.5, 5.955), (-2.099, 19.5, -1.0), (-2.099, 19.5, 5.955), (1.0, 17.5, -1.0), (1.0, 17.5, 5.955), (1.0, 19.5, -1.0), (1.0, 19.5, 5.955)], [], [(0, 1, 3, 2), (2, 3, 7, 6), (6, 7, 5, 4), (4, 5, 1, 0), (2, 6, 4, 0), (7, 3, 1, 5)])
_uv = me_012.uv_layers.new(name='UVマップ')
_uv.uv.foreach_set('vector', [0.375, 0.0, 0.625, 0.0, 0.625, 0.25, 0.375, 0.25, 0.375, 0.25, 0.625, 0.25, 0.625, 0.5, 0.375, 0.5, 0.375, 0.5, 0.625, 0.5, 0.625, 0.75, 0.375, 0.75, 0.375, 0.75, 0.625, 0.75, 0.625, 1.0, 0.375, 1.0, 0.125, 0.5, 0.375, 0.5, 0.375, 0.75, 0.125, 0.75, 0.625, 0.5, 0.875, 0.5, 0.875, 0.75, 0.625, 0.75])
me_012.use_remesh_fix_poles = True
me_012.use_remesh_preserve_attributes = False
me_012.use_mirror_vertex_groups = False
me_012.update()
me_023 = bpy.data.meshes.new('立方体.023')
me_023.from_pydata([(-4.693, 18.7, -1.0), (-4.693, 18.7, 3.888), (-4.693, 20.7, -1.0), (-4.693, 20.7, 3.888), (-0.298, 18.7, -1.0), (-0.298, 18.7, 3.888), (-0.298, 20.7, -1.0), (-0.298, 20.7, 3.888)], [], [(0, 1, 3, 2), (2, 3, 7, 6), (6, 7, 5, 4), (4, 5, 1, 0), (2, 6, 4, 0), (7, 3, 1, 5)])
_uv = me_023.uv_layers.new(name='UVマップ')
_uv.uv.foreach_set('vector', [0.375, 0.0, 0.625, 0.0, 0.625, 0.25, 0.375, 0.25, 0.375, 0.25, 0.625, 0.25, 0.625, 0.5, 0.375, 0.5, 0.375, 0.5, 0.625, 0.5, 0.625, 0.75, 0.375, 0.75, 0.375, 0.75, 0.625, 0.75, 0.625, 1.0, 0.375, 1.0, 0.125, 0.5, 0.375, 0.5, 0.375, 0.75, 0.125, 0.75, 0.625, 0.5, 0.875, 0.5, 0.875, 0.75, 0.625, 0.75])
me_023.materials.append(mat_021)
me_023.use_remesh_fix_poles = True
me_023.use_remesh_preserve_attributes = False
me_023.use_mirror_vertex_groups = False
me_023.update()
me_024 = bpy.data.meshes.new('立方体.024')
me_024.from_pydata([(0.2527, 19.51, 3.421), (0.2527, 19.51, 5.063), (0.2527, 22.27, 3.421), (0.2527, 22.27, 5.063), (-0.311, 18.89, -1.0), (-0.311, 18.89, 7.906), (-0.311, 22.74, -1.0), (-0.311, 22.74, 7.906), (1.689, 18.89, -1.0), (1.689, 18.89, 7.906), (1.689, 22.74, -1.0), (1.689, 22.74, 7.906), (-0.311, 22.27, 3.421), (-0.311, 22.27, 5.063), (-0.311, 19.51, 5.063), (-0.311, 19.51, 3.421)], [], [(2, 0, 1, 3), (0, 15, 14, 1), (3, 1, 14, 13), (4, 5, 14, 15, 12, 6), (6, 7, 11, 10), (10, 11, 9, 8), (8, 9, 5, 4), (6, 10, 8, 4), (11, 7, 5, 9), (12, 2, 3, 13), (6, 12, 13, 14, 5, 7), (15, 0, 2, 12)])
_uv = me_024.uv_layers.new(name='UVマップ')
_uv.uv.foreach_set('vector', [0.375, 0.5, 0.375, 0.75, 0.625, 0.75, 0.625, 0.5, 0.375, 0.75, 0.375, 0.8866, 0.625, 0.8866, 0.625, 0.75, 0.625, 0.5, 0.625, 0.75, 0.7616, 0.75, 0.7616, 0.5, 0.375, 0.0, 0.625, 0.0, 0.5452, 0.04033, 0.4991, 0.04033, 0.4991, 0.2193, 0.375, 0.25, 0.375, 0.25, 0.625, 0.25, 0.625, 0.5, 0.375, 0.5, 0.375, 0.5, 0.625, 0.5, 0.625, 0.75, 0.375, 0.75, 0.375, 0.75, 0.625, 0.75, 0.625, 1.0, 0.375, 1.0, 0.125, 0.5, 0.375, 0.5, 0.375, 0.75, 0.125, 0.75, 0.625, 0.5, 0.875, 0.5, 0.875, 0.75, 0.625, 0.75, 0.375, 0.3634, 0.375, 0.5, 0.625, 0.5, 0.625, 0.3634, 0.375, 0.25, 0.4991, 0.2193, 0.5452, 0.2193, 0.5452, 0.04033, 0.625, 0.0, 0.625, 0.25, 0.2384, 0.75, 0.375, 0.75, 0.375, 0.5, 0.2384, 0.5])
me_024.materials.append(mat_020)
me_024.use_remesh_fix_poles = True
me_024.use_remesh_preserve_attributes = False
me_024.use_mirror_vertex_groups = False
me_024.update()
me_001_1 = bpy.data.meshes.new('立方体.001')
me_001_1.from_pydata([(2.827, 14.03, -0.4751), (2.827, 14.03, 9.44), (2.827, 16.03, -0.4751), (2.827, 16.03, 9.44), (4.827, 14.03, -0.4751), (4.827, 14.03, 9.44), (4.827, 16.03, -0.4751), (4.827, 16.03, 9.44)], [], [(0, 1, 3, 2), (2, 3, 7, 6), (6, 7, 5, 4), (4, 5, 1, 0), (2, 6, 4, 0), (7, 3, 1, 5)])
_uv = me_001_1.uv_layers.new(name='UVマップ')
_uv.uv.foreach_set('vector', [0.375, 0.0, 0.625, 0.0, 0.625, 0.25, 0.375, 0.25, 0.375, 0.25, 0.625, 0.25, 0.625, 0.5, 0.375, 0.5, 0.375, 0.5, 0.625, 0.5, 0.625, 0.75, 0.375, 0.75, 0.375, 0.75, 0.625, 0.75, 0.625, 1.0, 0.375, 1.0, 0.125, 0.5, 0.375, 0.5, 0.375, 0.75, 0.125, 0.75, 0.625, 0.5, 0.875, 0.5, 0.875, 0.75, 0.625, 0.75])
me_001_1.materials.append(mat_024)
me_001_1.use_remesh_fix_poles = True
me_001_1.use_remesh_preserve_attributes = False
me_001_1.use_mirror_vertex_groups = False
me_001_1.update()
me_008 = bpy.data.meshes.new('立方体.008')
me_008.from_pydata([(-4.688, 15.84, 4.476), (-4.688, 15.84, 4.843), (-4.688, 19.05, 3.516), (-4.688, 19.05, 3.883), (-2.688, 15.84, 4.476), (-2.688, 15.84, 4.843), (-2.688, 19.05, 3.516), (-2.688, 19.05, 3.883)], [], [(0, 1, 3, 2), (2, 3, 7, 6), (6, 7, 5, 4), (4, 5, 1, 0), (2, 6, 4, 0), (7, 3, 1, 5)])
_uv = me_008.uv_layers.new(name='UVマップ')
_uv.uv.foreach_set('vector', [0.375, 0.0, 0.625, 0.0, 0.625, 0.25, 0.375, 0.25, 0.375, 0.25, 0.625, 0.25, 0.625, 0.5, 0.375, 0.5, 0.375, 0.5, 0.625, 0.5, 0.625, 0.75, 0.375, 0.75, 0.375, 0.75, 0.625, 0.75, 0.625, 1.0, 0.375, 1.0, 0.125, 0.5, 0.375, 0.5, 0.375, 0.75, 0.125, 0.75, 0.625, 0.5, 0.875, 0.5, 0.875, 0.75, 0.625, 0.75])
me_008.materials.append(mat_022)
me_008.use_remesh_fix_poles = True
me_008.use_remesh_preserve_attributes = False
me_008.use_mirror_vertex_groups = False
me_008.update()
me_025 = bpy.data.meshes.new('立方体.025')
me_025.from_pydata([(-5.078, 14.31, 4.497), (-5.078, 14.31, 4.84), (-5.078, 15.83, 4.497), (-5.078, 15.83, 4.84), (-0.05889, 14.31, 4.497), (-0.05889, 14.31, 4.84), (-0.05889, 15.83, 4.497), (-0.05889, 15.83, 4.84)], [], [(0, 1, 3, 2), (2, 3, 7, 6), (6, 7, 5, 4), (4, 5, 1, 0), (2, 6, 4, 0), (7, 3, 1, 5)])
_uv = me_025.uv_layers.new(name='UVマップ')
_uv.uv.foreach_set('vector', [0.375, 0.0, 0.625, 0.0, 0.625, 0.25, 0.375, 0.25, 0.375, 0.25, 0.625, 0.25, 0.625, 0.5, 0.375, 0.5, 0.375, 0.5, 0.625, 0.5, 0.625, 0.75, 0.375, 0.75, 0.375, 0.75, 0.625, 0.75, 0.625, 1.0, 0.375, 1.0, 0.125, 0.5, 0.375, 0.5, 0.375, 0.75, 0.125, 0.75, 0.625, 0.5, 0.875, 0.5, 0.875, 0.75, 0.625, 0.75])
me_025.materials.append(mat_001)
me_025.use_remesh_fix_poles = True
me_025.use_remesh_preserve_attributes = False
me_025.update()
me_026 = bpy.data.meshes.new('立方体.026')
me_026.from_pydata([(-1.934, 16.35, 4.151), (-1.934, 16.35, 4.493), (-1.934, 17.02, 4.151), (-1.934, 17.02, 4.493), (-1.312, 16.35, 4.151), (-1.312, 16.35, 4.493), (-1.312, 17.02, 4.151), (-1.312, 17.02, 4.493)], [], [(0, 1, 3, 2), (2, 3, 7, 6), (6, 7, 5, 4), (4, 5, 1, 0), (2, 6, 4, 0), (7, 3, 1, 5)])
_uv = me_026.uv_layers.new(name='UVマップ')
_uv.uv.foreach_set('vector', [0.375, 0.0, 0.625, 0.0, 0.625, 0.25, 0.375, 0.25, 0.375, 0.25, 0.625, 0.25, 0.625, 0.5, 0.375, 0.5, 0.375, 0.5, 0.625, 0.5, 0.625, 0.75, 0.375, 0.75, 0.375, 0.75, 0.625, 0.75, 0.625, 1.0, 0.375, 1.0, 0.125, 0.5, 0.375, 0.5, 0.375, 0.75, 0.125, 0.75, 0.625, 0.5, 0.875, 0.5, 0.875, 0.75, 0.625, 0.75])
me_026.materials.append(mat_001)
me_026.use_remesh_fix_poles = True
me_026.use_remesh_preserve_attributes = False
me_026.update()

# ---- objects
ob_x = bpy.data.objects.new('立方体', me_003)
ob_001 = bpy.data.objects.new('立方体.001', me_004)
ob_002 = bpy.data.objects.new('立方体.002', me_005)
ob_003 = bpy.data.objects.new('立方体.003', me_007)
ob_004 = bpy.data.objects.new('立方体.004', me_009)
ob_005 = bpy.data.objects.new('立方体.005', me_010)
ob_006 = bpy.data.objects.new('立方体.006', me_011)
ob_008 = bpy.data.objects.new('立方体.008', me_013)
ob_009 = bpy.data.objects.new('立方体.009', me_014)
ob_010 = bpy.data.objects.new('立方体.010', me_015)
ob_011 = bpy.data.objects.new('立方体.011', me_016)
ob_012 = bpy.data.objects.new('立方体.012', me_017)
ob_013 = bpy.data.objects.new('立方体.013', me_018)
ob_014 = bpy.data.objects.new('立方体.014', me_019)
ob_015 = bpy.data.objects.new('立方体.015', me_020)
ob_016 = bpy.data.objects.new('立方体.016', me_021)
ob_x_1 = bpy.data.objects.new('円柱', me_x)
ob_001_1 = bpy.data.objects.new('円柱.001', me_001)
ob_017 = bpy.data.objects.new('立方体.017', me_022)
ob_007 = bpy.data.objects.new('立方体.007', me_x_1)
ob_018 = bpy.data.objects.new('立方体.018', me_002)
ob_019 = bpy.data.objects.new('立方体.019', me_006)
ob_020 = bpy.data.objects.new('立方体.020', me_012)
ob_021 = bpy.data.objects.new('立方体.021', me_023)
ob_022 = bpy.data.objects.new('立方体.022', me_024)
ob_023 = bpy.data.objects.new('立方体.023', me_001_1)
ob_024 = bpy.data.objects.new('立方体.024', me_008)
ob_025 = bpy.data.objects.new('立方体.025', me_025)
ob_026 = bpy.data.objects.new('立方体.026', me_026)

# ---- transforms, parenting, visibility, modifiers, constraints
ob_x.location = (0.0, 0.0, 0.0)
ob_x.scale = (1.154, 1.154, 1.154)
ob_x.lineart.crease_threshold = 0.0
ob_001.location = (0.0, 0.0, 0.0)
ob_001.scale = (1.154, 1.154, 1.154)
ob_001.lineart.crease_threshold = 0.0
ob_002.location = (0.0, 0.0, 0.0)
ob_002.scale = (1.154, 1.154, 1.154)
ob_002.lineart.crease_threshold = 0.0
ob_003.location = (0.0, 0.0, 0.0)
ob_003.scale = (1.154, 1.154, 1.154)
ob_003.lineart.crease_threshold = 0.0
ob_004.location = (0.0, 0.0, 0.0)
ob_004.scale = (1.154, 1.154, 1.154)
ob_004.lineart.crease_threshold = 0.0
ob_005.location = (0.0, 0.0, 0.0)
ob_005.scale = (1.154, 1.154, 1.154)
ob_005.lineart.crease_threshold = 0.0
ob_006.location = (0.0, 0.0, 0.0)
ob_006.scale = (1.154, 1.154, 1.154)
ob_006.lineart.crease_threshold = 0.0
ob_008.location = (0.0, 0.0, 0.0)
ob_008.scale = (1.154, 1.154, 1.154)
ob_008.lineart.crease_threshold = 0.0
ob_009.location = (0.0, 0.0, 0.0)
ob_009.scale = (1.154, 1.154, 1.154)
ob_009.lineart.crease_threshold = 0.0
ob_010.location = (0.0, 0.0, 0.0)
ob_010.scale = (1.154, 1.154, 1.154)
ob_010.lineart.crease_threshold = 0.0
ob_011.location = (0.0, 0.0, 0.0)
ob_011.scale = (1.154, 1.154, 1.154)
ob_011.lineart.crease_threshold = 0.0
ob_012.location = (0.0, 0.0, 0.0)
ob_012.scale = (1.154, 1.154, 1.154)
ob_012.lineart.crease_threshold = 0.0
ob_013.location = (0.0, 0.0, 0.0)
ob_013.scale = (1.154, 1.154, 1.154)
ob_013.lineart.crease_threshold = 0.0
ob_014.location = (0.0, 0.0, 0.0)
ob_014.scale = (1.154, 1.154, 1.154)
ob_014.lineart.crease_threshold = 0.0
ob_015.location = (0.0, 0.0, 0.0)
ob_015.scale = (1.154, 1.154, 1.154)
ob_015.lineart.crease_threshold = 0.0
ob_016.location = (0.0, 0.0, 0.0)
ob_016.scale = (1.154, 1.154, 1.154)
ob_016.lineart.crease_threshold = 0.0
ob_x_1.location = (0.0, 0.0, 0.0)
ob_x_1.scale = (1.154, 1.154, 1.154)
ob_x_1.lineart.crease_threshold = 0.0
ob_001_1.location = (0.0, 0.0, 0.0)
ob_001_1.scale = (1.154, 1.154, 1.154)
ob_001_1.lineart.crease_threshold = 0.0
ob_017.location = (0.0, 0.0, 0.0)
ob_017.scale = (1.154, 1.154, 1.154)
ob_017.lineart.crease_threshold = 0.0
ob_007.location = (0.0, 0.0, 0.0)
ob_007.lineart.crease_threshold = 0.0
ob_018.location = (0.0, 0.0, 0.0)
ob_018.scale = (1.154, 1.154, 1.154)
ob_018.lineart.crease_threshold = 0.0
ob_019.location = (0.0, 0.0, 0.0)
ob_019.lineart.crease_threshold = 0.0
ob_020.location = (0.0, 0.0, 0.0)
ob_020.lineart.crease_threshold = 0.0
ob_021.location = (0.0, 0.0, 0.0)
ob_021.lineart.crease_threshold = 0.0
ob_022.location = (0.0, 0.0, 0.0)
ob_022.lineart.crease_threshold = 0.0
ob_023.location = (0.0, 0.0, 0.0)
ob_023.lineart.crease_threshold = 0.0
ob_024.location = (0.0, 0.0, 0.0)
ob_024.lineart.crease_threshold = 0.0
ob_025.location = (0.0, 0.0, 0.0)
ob_025.lineart.crease_threshold = 0.0
ob_026.location = (0.0, 0.0, 0.0)
ob_026.lineart.crease_threshold = 0.0

# ---- collection membership
col_collection.objects.link(ob_x)
col_collection.objects.link(ob_001)
col_collection.objects.link(ob_002)
col_collection.objects.link(ob_003)
col_collection.objects.link(ob_004)
col_collection.objects.link(ob_005)
col_collection.objects.link(ob_006)
col_collection.objects.link(ob_008)
col_collection.objects.link(ob_009)
col_collection.objects.link(ob_010)
col_collection.objects.link(ob_011)
col_collection.objects.link(ob_012)
col_collection.objects.link(ob_013)
col_collection.objects.link(ob_014)
col_collection.objects.link(ob_015)
col_collection.objects.link(ob_016)
col_collection.objects.link(ob_x_1)
col_collection.objects.link(ob_001_1)
col_collection.objects.link(ob_017)
col_collection.objects.link(ob_007)
col_collection.objects.link(ob_018)
col_collection.objects.link(ob_019)
col_collection.objects.link(ob_020)
col_collection.objects.link(ob_021)
col_collection.objects.link(ob_022)
col_collection.objects.link(ob_023)
col_collection.objects.link(ob_024)
col_collection.objects.link(ob_025)
col_collection.objects.link(ob_026)

# ---- scene / render settings (as saved in the file)
scene.frame_start = 1; scene.frame_end = 250; scene.frame_set(0)
scene.render.engine = 'BLENDER_EEVEE_NEXT'
scene.cycles.use_denoising = False
scene.cycles.samples = 128
scene.cycles.sampling_pattern = 'TABULATED_SOBOL'
scene.cycles.use_adaptive_sampling = False
scene.cycles.use_light_tree = False
scene.view_settings.view_transform = 'Filmic'
bpy.context.view_layer.update()

# ---- added for rendering (the .blend has no active camera and no usable light): camera, sun
cam_auto = bpy.data.cameras.new('AutoCamera')
cam_auto.lens = 50.0
cam_auto.sensor_width = 36.0
cam_auto.clip_end = 1000.0
ob_auto_camera = bpy.data.objects.new('AutoCamera', cam_auto)
scene.collection.objects.link(ob_auto_camera)
ob_auto_camera.location = (28.4643, -25.2207, 27.2438)
ob_auto_camera.rotation_euler = (1.09748, -7.21219e-08, 0.694738)
scene.camera = ob_auto_camera
light_auto_sun = bpy.data.lights.new('AutoSun', 'SUN')
light_auto_sun.energy = 3.0
light_auto_sun.angle = 0.0523599
ob_auto_sun = bpy.data.objects.new('AutoSun', light_auto_sun)
scene.collection.objects.link(ob_auto_sun)
ob_auto_sun.rotation_euler = (0.872665, 0.174533, 0.523599)
bpy.context.view_layer.update()
